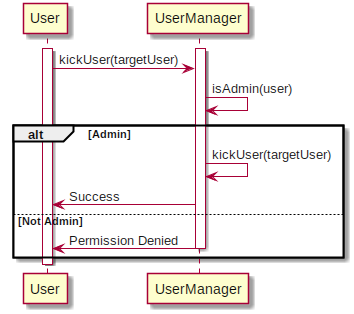

The diagram above was rendered by PlantUML. Its source (embedded in the PNG):
@startuml
Activate User
Activate UserManager
User -> UserManager: kickUser(targetUser)
UserManager -> UserManager: isAdmin(user)

alt Admin
UserManager -> UserManager: kickUser(targetUser)
UserManager -> User : Success
else Not Admin
UserManager -> User: Permission Denied
Deactivate UserManager
end
Deactivate User
@enduml